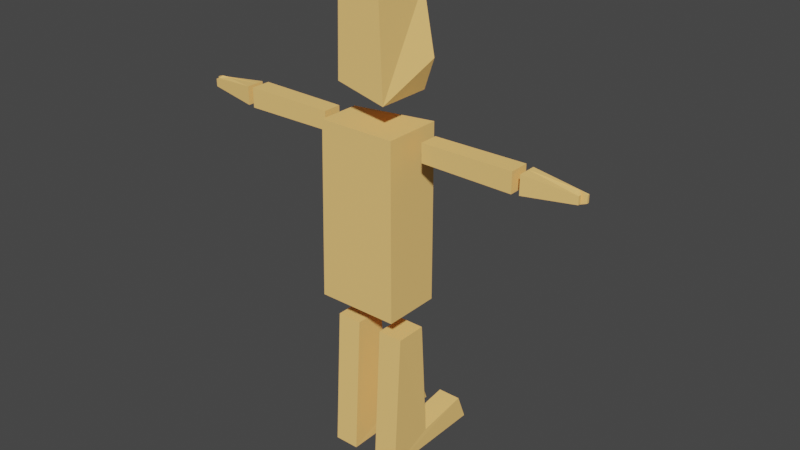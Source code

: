 # Source: PlayerBlenderFile.blend  (saved by Blender 3.0.42; exported with 4.5.12 LTS)
import bpy
from mathutils import Matrix  # noqa: F401  (used for matrix-valued properties, if any)

bpy.ops.wm.read_factory_settings(use_empty=True)
scene = bpy.context.scene
scene.name = 'Scene'

# ---- collections
col_collection = bpy.data.collections.new('Collection'); scene.collection.children.link(col_collection)

# ---- materials (node trees are filled in below, after node groups)
mat_bodymat = bpy.data.materials.new('BodyMat')
mat_bodymat.alpha_threshold = 0.0
mat_bodymat.use_transparent_shadow = False
mat_bodymat.line_color = (0.0, 0.0, 0.0, 1.0)
mat_facematerial = bpy.data.materials.new('FaceMaterial')
mat_facematerial.use_transparent_shadow = False

# ---- material node trees
mat_bodymat.use_nodes = True; mat_bodymat.node_tree.nodes.clear()
_N = mat_bodymat.node_tree.nodes; _L = mat_bodymat.node_tree.links
n0 = _N.new('ShaderNodeOutputMaterial'); n0.name = 'Material Output'; n0.location = (300, 300)
n1 = _N.new('ShaderNodeBsdfPrincipled'); n1.name = 'Principled BSDF'; n1.location = (10, 300)
n1.distribution = 'GGX'
n1.subsurface_method = 'RANDOM_WALK_SKIN'
n1.inputs[0].default_value = (1.0, 0.6, 0.2, 1.0)
n1.inputs[2].default_value = 1.0
n1.inputs[3].default_value = 1.45
n1.inputs[11].default_value = 1.01
n1.inputs[13].default_value = 0.0
n1.inputs[20].default_value = 1.0
n1.inputs[27].default_value = (0.0, 0.0, 0.0, 1.0)
n1.inputs[28].default_value = 1.0
_L.new(n1.outputs[0], n0.inputs[0])
n0.is_active_output = True
mat_facematerial.use_nodes = True; mat_facematerial.node_tree.nodes.clear()
_N = mat_facematerial.node_tree.nodes; _L = mat_facematerial.node_tree.links
n0 = _N.new('ShaderNodeBsdfPrincipled'); n0.name = 'Principled BSDF'; n0.location = (10, 300)
n0.distribution = 'GGX'
n0.subsurface_method = 'RANDOM_WALK_SKIN'
n0.inputs[0].default_value = (0.02012, 0.2, 0.0, 1.0)
n0.inputs[3].default_value = 1.45
n0.inputs[27].default_value = (0.0, 0.0, 0.0, 1.0)
n0.inputs[28].default_value = 1.0
n1 = _N.new('ShaderNodeOutputMaterial'); n1.name = 'Material Output'; n1.location = (300, 300)
_L.new(n0.outputs[0], n1.inputs[0])
n1.is_active_output = True

# ---- world
world_world = bpy.data.worlds.new('World'); scene.world = world_world
world_world.use_nodes = True; world_world.node_tree.nodes.clear()
_N = world_world.node_tree.nodes; _L = world_world.node_tree.links
n0 = _N.new('ShaderNodeOutputWorld'); n0.name = 'World Output'; n0.location = (300, 300)
n1 = _N.new('ShaderNodeBackground'); n1.name = 'Background'; n1.location = (10, 300)
n1.inputs[0].default_value = (0.05088, 0.05088, 0.05088, 1.0)
_L.new(n1.outputs[0], n0.inputs[0])
n0.is_active_output = True
world_world.color = (0.05088, 0.05088, 0.05088)
world_world.use_sun_shadow = False
world_world.sun_shadow_jitter_overblur = 0.0

# ---- meshes
me_cube_005 = bpy.data.meshes.new('Cube.005')
me_cube_005.from_pydata([(-0.2418, -0.4995, -0.04331), (-0.2418, -0.4995, 0.4402), (0.2418, -0.4995, -0.04331), (0.2418, -0.4995, 0.4402), (0.04322, 0.7382, 0.03454), (0.06359, -0.4995, -0.04331), (0.06359, -0.4995, 0.4402), (0.04322, 0.5263, 0.3632), (0.04322, 0.5263, 0.03454), (0.04322, 0.7382, 0.3632), (0.06359, -0.4995, 0.4402), (0.04322, 0.7382, 0.3632), (0.04322, 0.5263, 0.03454), (0.06359, -0.4995, -0.04331), (0.04322, 0.5263, 0.3632), (0.04322, 0.7382, 0.03454), (0.06369, 0.9228, 0.2941), (0.06369, 0.9228, 0.2941), (0.1234, 0.9228, 0.2941), (0.1234, 0.9228, 0.1036), (0.06369, 0.9228, 0.1036), (0.06369, 0.9228, 0.1036), (-0.1003, 0.8156, 0.2985), (-0.1003, 0.8156, 0.09924), (-0.02078, 0.8156, 0.09924), (-0.02078, 0.8156, 0.2985), (-0.2418, -3.075, -0.04331), (-0.2418, -3.075, 0.4402), (0.2418, -3.075, -0.04331), (0.2418, -3.075, 0.4402), (-0.2593, -0.6849, 0.4588), (0.2593, -0.6849, -0.0599), (-0.2593, -0.6849, -0.0599), (0.2593, -0.6849, 0.4588), (0.7157, -5.0, -3.114), (0.7157, -5.059, -1.137), (-0.7087, -5.0, -3.114), (-0.7087, -5.059, -1.137), (0.7142, -5.222, -1.623), (-0.7732, -5.649, 4.5), (-0.7732, -5.527, -0.1343), (0.3196, -5.649, 4.5), (0.3196, -5.527, -0.1343), (-0.2418, -8.513, 0.4187), (-0.2418, -8.513, -0.06489), (0.2418, -8.513, 0.4187), (0.2418, -8.513, -0.06489), (0.04322, -9.75, 0.3408), (0.06359, -8.513, 0.4187), (0.06359, -8.513, -0.06489), (0.04322, -9.538, 0.01212), (0.04322, -9.538, 0.3408), (0.04322, -9.75, 0.01212), (0.06359, -8.513, -0.06489), (0.04322, -9.75, 0.01212), (0.04322, -9.538, 0.3408), (0.06359, -8.513, 0.4187), (0.04322, -9.538, 0.01212), (0.04322, -9.75, 0.3408), (0.06369, -9.935, 0.08122), (0.06369, -9.935, 0.08122), (0.1234, -9.935, 0.08122), (0.1234, -9.935, 0.2717), (0.06369, -9.935, 0.2717), (0.06369, -9.935, 0.2717), (-0.1003, -9.828, 0.07682), (-0.1003, -9.828, 0.2761), (-0.02078, -9.828, 0.2761), (-0.02078, -9.828, 0.07682), (-0.2418, -5.937, 0.4187), (-0.2418, -5.937, -0.06489), (0.2418, -5.937, 0.4187), (0.2418, -5.937, -0.06489), (-0.2593, -8.327, -0.08344), (0.2593, -8.327, 0.4353), (-0.2593, -8.327, 0.4353), (0.2593, -8.327, -0.08344), (-0.6501, -3.509, 8.853), (-0.4323, -3.509, 5.143), (-0.6501, -4.167, 8.853), (-0.4323, -4.167, 5.143), (0.3851, -3.509, 5.143), (0.3851, -4.167, 5.143), (0.614, -4.149, 8.385), (0.614, -3.527, 8.385), (2.009, -4.149, 8.182), (2.268, -4.167, 8.873), (2.268, -3.509, 8.873), (2.009, -3.527, 8.182), (-0.6501, -4.815, 8.853), (-0.4323, -4.815, 5.143), (-0.6501, -5.473, 8.853), (-0.4323, -5.473, 5.143), (0.3851, -4.815, 5.143), (0.3851, -5.473, 5.143), (0.614, -5.455, 8.385), (0.614, -4.833, 8.385), (2.009, -5.455, 8.182), (2.268, -5.473, 8.873), (2.268, -4.815, 8.873), (2.009, -4.833, 8.182), (0.7144, -3.501, -1.623), (0.7157, -3.773, -0.8324), (-0.7087, -3.773, -0.8324), (0.7157, -3.822, -3.24), (-0.7087, -3.874, -3.24), (0.7448, -3.503, -0.1343), (-0.7732, -3.503, 4.5), (0.7448, -3.503, 4.5), (-0.7732, -3.503, -0.1343), (0.7144, -3.823, -1.623), (0.7142, -5.015, -1.623), (0.7157, -3.925, -2.836), (0.7157, -4.917, -2.781), (0.9006, -5.015, -1.623), (0.9007, -3.823, -1.623), (0.9021, -3.925, -2.836), (0.9021, -4.917, -2.781)], [], [(13, 10, 1, 0), (15, 11, 16, 21), (14, 7, 9, 11), (12, 8, 5, 13), (2, 3, 6, 5), (8, 12, 15, 4), (11, 15, 24, 25), (7, 14, 10, 6), (5, 6, 10, 13), (16, 17, 18, 19, 20, 21), (4, 15, 21, 20), (51, 47, 63, 62, 45, 48), (8, 4, 20, 19, 2, 5), (50, 49, 46, 61, 60, 52), (11, 9, 17, 16), (22, 25, 24, 23), (43, 66, 67, 58, 55, 56), (57, 54, 68, 65, 44, 53), (28, 26, 32, 31), (39, 41, 108, 107), (75, 74, 71, 69), (32, 30, 33, 31), (27, 30, 32, 26), (45, 62, 61, 46), (105, 103, 102, 101, 104), (79, 80, 82, 83, 85, 86), (40, 109, 106, 42), (40, 39, 107, 109), (33, 30, 27, 29), (70, 73, 75, 69), (56, 53, 44, 43), (58, 54, 59, 64), (57, 50, 52, 54), (55, 51, 48, 56), (45, 46, 49, 48), (51, 55, 58, 47), (54, 58, 67, 68), (50, 57, 53, 49), (48, 49, 53, 56), (59, 60, 61, 62, 63, 64), (47, 58, 64, 63), (7, 6, 3, 18, 17, 9), (2, 19, 18, 3), (83, 82, 81, 84), (54, 52, 60, 59), (65, 68, 67, 66), (22, 23, 0, 1), (14, 11, 25, 22, 1, 10), (0, 23, 24, 15, 12, 13), (112, 110, 115, 116), (28, 29, 27, 26), (74, 76, 72, 71), (75, 73, 76, 74), (84, 81, 78, 77, 87, 88), (95, 94, 93, 96), (91, 92, 94, 95, 97, 98), (91, 98, 99, 89), (82, 80, 78, 81), (71, 72, 70, 69), (42, 106, 108, 41), (86, 85, 88, 87), (83, 84, 88, 85), (77, 78, 80, 79), (96, 93, 90, 89, 99, 100), (65, 66, 43, 44), (89, 90, 92, 91), (94, 92, 90, 93), (98, 97, 100, 99), (95, 96, 100, 97), (108, 106, 109, 107), (34, 104, 101, 110, 112, 113, 111, 38), (37, 35, 102, 103), (76, 73, 70, 72), (79, 86, 87, 77), (36, 37, 103, 105), (39, 40, 42, 41), (34, 38, 35, 37, 36), (31, 33, 29, 28), (117, 116, 115, 114), (111, 110, 101, 102, 35, 38), (113, 117, 114, 111), (112, 116, 117, 113), (34, 36, 105, 104), (110, 111, 114, 115)])
me_cube_005.polygons.foreach_set('material_index', [0, 0, 0, 0, 0, 0, 0, 0, 0, 0, 0, 0, 0, 0, 0, 0, 0, 0, 0, 0, 0, 0, 0, 0, 0, 0, 0, 0, 0, 0, 0, 0, 0, 0, 0, 0, 0, 0, 0, 0, 0, 0, 0, 0, 0, 0, 0, 0, 0, 0, 0, 0, 0, 0, 0, 0, 0, 0, 0, 0, 0, 0, 0, 0, 0, 0, 0, 0, 0, 0, 0, 0, 0, 0, 0, 0, 0, 0, 1, 0, 0, 0, 0, 0])
_uv = me_cube_005.uv_layers.new(name='UVMap')
_uv.uv.foreach_set('vector', [0.375, 0.8421, 0.625, 0.8421, 0.625, 1.0, 0.375, 1.0, 0.2829, 0.6815, 0.7171, 0.6815, 0.7171, 0.6815, 0.2829, 0.6815, 0.7171, 0.6815, 0.7171, 0.6815, 0.7171, 0.6815, 0.7171, 0.6815, 0.2829, 0.6815, 0.2829, 0.6815, 0.2829, 0.75, 0.2829, 0.75, 0.375, 0.75, 0.625, 0.75, 0.625, 0.8421, 0.375, 0.8421, 0.2829, 0.6815, 0.2829, 0.6815, 0.2829, 0.6815, 0.2829, 0.6815, 0.7171, 0.6815, 0.2829, 0.6815, 0.2829, 0.6815, 0.7171, 0.6815, 0.7171, 0.6815, 0.7171, 0.6815, 0.7171, 0.75, 0.7171, 0.75, 0.375, 0.8421, 0.625, 0.8421, 0.625, 0.8421, 0.375, 0.8421, 0.7171, 0.6815, 0.7171, 0.6815, 0.625, 0.6815, 0.375, 0.6815, 0.2829, 0.6815, 0.2829, 0.6815, 0.2829, 0.6815, 0.2829, 0.6815, 0.2829, 0.6815, 0.2829, 0.6815, 0.2829, 0.6815, 0.2829, 0.6815, 0.2829, 0.6815, 0.375, 0.6815, 0.375, 0.75, 0.2829, 0.75, 0.2829, 0.6815, 0.2829, 0.6815, 0.2829, 0.6815, 0.375, 0.6815, 0.375, 0.75, 0.2829, 0.75, 0.7171, 0.6815, 0.7171, 0.75, 0.625, 0.75, 0.625, 0.6815, 0.7171, 0.6815, 0.7171, 0.6815, 0.7171, 0.6815, 0.7171, 0.6815, 0.7171, 0.6815, 0.7171, 0.6815, 0.875, 0.6815, 0.7171, 0.6815, 0.2829, 0.6815, 0.375, 0.06855, 0.125, 0.75, 0.125, 0.6815, 0.2829, 0.6815, 0.2829, 0.6815, 0.2829, 0.6815, 0.2829, 0.75, 0.7171, 0.6815, 0.7171, 0.6815, 0.7171, 0.6815, 0.875, 0.6815, 0.875, 0.75, 0.7171, 0.75, 0.375, 0.75, 0.125, 0.75, 0.125, 0.5903, 0.375, 0.5903, 0.125, 0.5, 0.375, 0.5, 0.375, 0.625, 0.125, 0.625, 0.125, 0.5903, 0.375, 0.5903, 0.375, 0.75, 0.125, 0.75, 0.375, 0.1597, 0.875, 0.5903, 0.625, 0.5903, 0.375, 0.5903, 0.625, 0.0, 0.625, 0.1597, 0.375, 0.1597, 0.375, 0.0, 0.375, 0.75, 0.375, 0.6815, 0.625, 0.6815, 0.625, 0.75, 0.625, 0.125, 0.125, 0.625, 0.375, 0.625, 0.4583, 0.625, 0.625, 0.625, 0.375, 0.25, 0.625, 0.25, 0.625, 0.5, 0.4012, 0.5, 0.4012, 0.5, 0.375, 0.5, 0.875, 0.5, 0.875, 0.625, 0.625, 0.625, 0.625, 0.5, 0.625, 0.25, 0.375, 0.25, 0.375, 0.125, 0.625, 0.125, 0.625, 0.5903, 0.875, 0.5903, 0.875, 0.75, 0.625, 0.75, 0.625, 0.0, 0.625, 0.1597, 0.375, 0.1597, 0.375, 0.0, 0.375, 0.8421, 0.625, 0.8421, 0.625, 1.0, 0.375, 1.0, 0.2829, 0.6815, 0.7171, 0.6815, 0.7171, 0.6815, 0.2829, 0.6815, 0.7171, 0.6815, 0.7171, 0.6815, 0.7171, 0.6815, 0.7171, 0.6815, 0.2829, 0.6815, 0.2829, 0.6815, 0.2829, 0.75, 0.2829, 0.75, 0.375, 0.75, 0.625, 0.75, 0.625, 0.8421, 0.375, 0.8421, 0.2829, 0.6815, 0.2829, 0.6815, 0.2829, 0.6815, 0.2829, 0.6815, 0.7171, 0.6815, 0.2829, 0.6815, 0.2829, 0.6815, 0.7171, 0.6815, 0.7171, 0.6815, 0.7171, 0.6815, 0.7171, 0.75, 0.7171, 0.75, 0.375, 0.8421, 0.625, 0.8421, 0.625, 0.8421, 0.375, 0.8421, 0.7171, 0.6815, 0.7171, 0.6815, 0.625, 0.6815, 0.375, 0.6815, 0.2829, 0.6815, 0.2829, 0.6815, 0.2829, 0.6815, 0.2829, 0.6815, 0.2829, 0.6815, 0.2829, 0.6815, 0.7171, 0.6815, 0.7171, 0.75, 0.625, 0.75, 0.625, 0.6815, 0.7171, 0.6815, 0.7171, 0.6815, 0.375, 0.75, 0.375, 0.6815, 0.625, 0.6815, 0.625, 0.75, 0.4012, 0.5, 0.625, 0.5, 0.625, 0.75, 0.4012, 0.75, 0.7171, 0.6815, 0.7171, 0.6815, 0.7171, 0.6815, 0.7171, 0.6815, 0.875, 0.6815, 0.7171, 0.6815, 0.2829, 0.6815, 0.375, 0.06855, 0.625, 0.06855, 0.375, 0.06855, 0.375, 0.0, 0.625, 0.0, 0.7171, 0.6815, 0.7171, 0.6815, 0.7171, 0.6815, 0.875, 0.6815, 0.875, 0.75, 0.7171, 0.75, 0.125, 0.75, 0.125, 0.6815, 0.2829, 0.6815, 0.2829, 0.6815, 0.2829, 0.6815, 0.2829, 0.75, 0.5935, 0.625, 0.4583, 0.625, 0.4583, 0.625, 0.5935, 0.625, 0.375, 0.75, 0.625, 0.75, 0.625, 1.0, 0.375, 1.0, 0.375, 0.5903, 0.625, 0.5903, 0.625, 0.75, 0.375, 0.75, 0.375, 0.1597, 0.875, 0.5903, 0.625, 0.5903, 0.375, 0.5903, 0.4012, 0.75, 0.625, 0.75, 0.625, 1.0, 0.375, 1.0, 0.375, 0.75, 0.4012, 0.75, 0.4012, 0.5, 0.625, 0.5, 0.625, 0.75, 0.4012, 0.75, 0.375, 0.25, 0.625, 0.25, 0.625, 0.5, 0.4012, 0.5, 0.4012, 0.5, 0.375, 0.5, 0.125, 0.5, 0.375, 0.5, 0.375, 0.75, 0.125, 0.75, 0.625, 0.5, 0.875, 0.5, 0.875, 0.75, 0.625, 0.75, 0.375, 0.75, 0.625, 0.75, 0.625, 1.0, 0.375, 1.0, 0.625, 0.5, 0.625, 0.625, 0.375, 0.625, 0.375, 0.5, 0.375, 0.5, 0.4012, 0.5, 0.4012, 0.75, 0.375, 0.75, 0.4012, 0.5, 0.4012, 0.75, 0.4012, 0.75, 0.4012, 0.5, 0.375, 0.0, 0.625, 0.0, 0.625, 0.25, 0.375, 0.25, 0.4012, 0.75, 0.625, 0.75, 0.625, 1.0, 0.375, 1.0, 0.375, 0.75, 0.4012, 0.75, 0.625, 0.06855, 0.375, 0.06855, 0.375, 0.0, 0.625, 0.0, 0.375, 0.0, 0.625, 0.0, 0.625, 0.25, 0.375, 0.25, 0.625, 0.5, 0.875, 0.5, 0.875, 0.75, 0.625, 0.75, 0.375, 0.5, 0.4012, 0.5, 0.4012, 0.75, 0.375, 0.75, 0.4012, 0.5, 0.4012, 0.75, 0.4012, 0.75, 0.4012, 0.5, 0.375, 0.625, 0.625, 0.625, 0.625, 0.125, 0.125, 0.625, 0.625, 0.5, 0.625, 0.625, 0.4583, 0.625, 0.4583, 0.625, 0.5935, 0.625, 0.5935, 0.5363, 0.4583, 0.5363, 0.4583, 0.5, 0.125, 0.5, 0.375, 0.5, 0.375, 0.625, 0.125, 0.625, 0.625, 0.5903, 0.875, 0.5903, 0.875, 0.75, 0.625, 0.75, 0.125, 0.5, 0.375, 0.5, 0.375, 0.75, 0.125, 0.75, 0.625, 0.25, 0.375, 0.25, 0.375, 0.125, 0.625, 0.125, 0.375, 0.25, 0.875, 0.5, 0.625, 0.5, 0.375, 0.5, 0.625, 0.5, 0.4583, 0.5, 0.375, 0.5, 0.375, 0.25, 0.625, 0.25, 0.375, 0.5903, 0.625, 0.5903, 0.625, 0.75, 0.375, 0.75, 0.5935, 0.5363, 0.5935, 0.625, 0.4583, 0.625, 0.4583, 0.5363, 0.4583, 0.5363, 0.4583, 0.625, 0.4583, 0.625, 0.375, 0.625, 0.375, 0.5, 0.4583, 0.5, 0.5935, 0.5363, 0.5935, 0.5363, 0.4583, 0.5363, 0.4583, 0.5363, 0.5935, 0.625, 0.5935, 0.625, 0.5935, 0.5363, 0.5935, 0.5363, 0.625, 0.5, 0.875, 0.5, 0.875, 0.625, 0.625, 0.625, 0.4583, 0.625, 0.4583, 0.5363, 0.4583, 0.5363, 0.4583, 0.625])
me_cube_005.materials.append(mat_bodymat)
me_cube_005.materials.append(mat_facematerial)
me_cube_005.use_remesh_fix_poles = True
me_cube_005.use_remesh_preserve_attributes = False
me_cube_005.update()
arm_armature = bpy.data.armatures.new('Armature')  # bones are not reproduced

# ---- objects
ob_cube_002 = bpy.data.objects.new('Cube.002', me_cube_005)
ob_armature = bpy.data.objects.new('Armature', arm_armature)

# ---- transforms, parenting, visibility, modifiers, constraints
ob_cube_002.parent = ob_armature
ob_cube_002.matrix_parent_inverse = Matrix(((1.0, -0.0, 0.0, -0.0), (-0.0, 1.0, -0.0, 0.0), (0.0, -0.0, 1.0, 6.59), (-0.0, 0.0, -0.0, 1.0)))
ob_cube_002.location = (5.294e-23, -4.538, -2.117)
ob_cube_002.rotation_euler = (3.142, 0.0, 0.0)
_vg = ob_cube_002.vertex_groups.new(name='Body')
for _i, _w in zip([39, 40, 41, 42, 106, 107, 108, 109], [1.0, 0.9926, 1.0, 0.9889, 0.6835, 0.9999, 0.9999, 0.9738]): _vg.add([_i], _w, 'REPLACE')
_vg = ob_cube_002.vertex_groups.new(name='LeftHand1')
_vg.add([69, 70, 71, 72, 73, 74, 75, 76], 1.0, 'REPLACE')
_vg = ob_cube_002.vertex_groups.new(name='LeftHand2')
_vg.add([43, 44, 45, 46, 47, 48, 49, 50, 51, 52, 53, 54, 55, 56, 57, 58, 59, 60, 61, 62, 63, 64, 65, 66, 67, 68], 1.0, 'REPLACE')
_vg = ob_cube_002.vertex_groups.new(name='RightHand2.001')
_vg.add([26, 27, 28, 29, 30, 31, 32, 33], 1.0, 'REPLACE')
_vg = ob_cube_002.vertex_groups.new(name='RightHand2')
_vg.add([0, 1, 2, 3, 4, 5, 6, 7, 8, 9, 10, 11, 12, 13, 14, 15, 16, 17, 18, 19, 20, 21, 22, 23, 24, 25], 1.0, 'REPLACE')
_vg = ob_cube_002.vertex_groups.new(name='Head')
for _i, _w in zip([34, 35, 36, 37, 38, 101, 102, 103, 104, 105, 106, 109, 110, 111, 112, 113, 114, 115, 116, 117], [1.0, 1.0, 1.0, 1.0, 1.0, 1.0, 1.0, 1.0, 1.0, 1.0, 0.3165, 0.002428, 1.0, 1.0, 1.0, 1.0, 1.0, 1.0, 1.0, 1.0]): _vg.add([_i], _w, 'REPLACE')
_vg = ob_cube_002.vertex_groups.new(name='LeftLeg')
_vg.add([89, 90, 91, 92, 93, 94, 95, 96, 97, 98, 99, 100], 1.0, 'REPLACE')
_vg = ob_cube_002.vertex_groups.new(name='RightLeg')
_vg.add([77, 78, 79, 80, 81, 82, 83, 84, 85, 86, 87, 88], 1.0, 'REPLACE')
_m = ob_cube_002.modifiers.new('Armature', 'ARMATURE')
_m.object = ob_armature
ob_armature.location = (0.0, 0.0, 4.41)
ob_armature.rotation_euler = (0.0, 0.0, 1.571)
ob_armature.show_in_front = True

# ---- collection membership
col_collection.objects.link(ob_cube_002)
col_collection.objects.link(ob_armature)

# ---- scene / render settings (as saved in the file)
scene.frame_start = 1; scene.frame_end = 15; scene.frame_set(15)
scene.render.engine = 'BLENDER_EEVEE_NEXT'
scene.cycles.sampling_pattern = 'TABULATED_SOBOL'
scene.cycles.use_light_tree = False
scene.view_settings.view_transform = 'Filmic'
bpy.context.view_layer.update()

# ---- added for rendering (the .blend has no active camera and no usable light): camera, sun
cam_auto = bpy.data.cameras.new('AutoCamera')
cam_auto.lens = 50.0
cam_auto.sensor_width = 36.0
cam_auto.clip_end = 1000.0
ob_auto_camera = bpy.data.objects.new('AutoCamera', cam_auto)
scene.collection.objects.link(ob_auto_camera)
ob_auto_camera.location = (15.3439, -17.6268, 18.3162)
ob_auto_camera.rotation_euler = (1.09748, -7.21219e-08, 0.694738)
scene.camera = ob_auto_camera
light_auto_sun = bpy.data.lights.new('AutoSun', 'SUN')
light_auto_sun.energy = 3.0
light_auto_sun.angle = 0.0523599
ob_auto_sun = bpy.data.objects.new('AutoSun', light_auto_sun)
scene.collection.objects.link(ob_auto_sun)
ob_auto_sun.rotation_euler = (0.872665, 0.174533, 0.523599)
bpy.context.view_layer.update()
